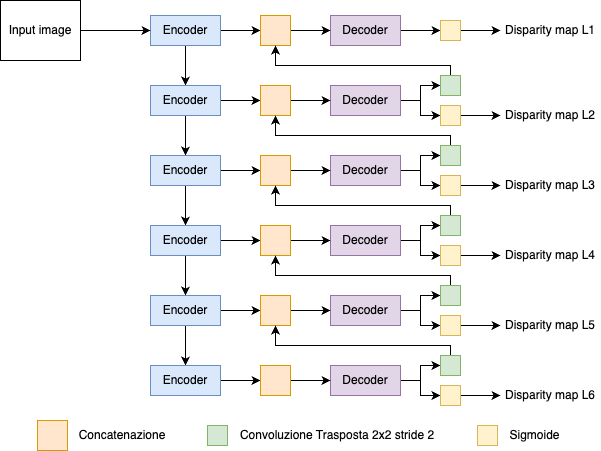

The diagram above was exported from draw.io. Its source (the exported page's mxGraphModel, read from the mxfile embedded in the PNG):
<mxGraphModel dx="1578" dy="908" grid="1" gridSize="10" guides="1" tooltips="1" connect="1" arrows="1" fold="1" page="1" pageScale="1" pageWidth="827" pageHeight="1169" math="0" shadow="0">
  <root>
    <mxCell id="0" />
    <mxCell id="1" parent="0" />
    <mxCell id="2" style="edgeStyle=orthogonalEdgeStyle;rounded=0;orthogonalLoop=1;jettySize=auto;html=1;exitX=1;exitY=0.5;exitDx=0;exitDy=0;entryX=0;entryY=0.5;entryDx=0;entryDy=0;" edge="1" source="4" target="10" parent="1">
      <mxGeometry relative="1" as="geometry" />
    </mxCell>
    <mxCell id="3" style="edgeStyle=orthogonalEdgeStyle;rounded=0;orthogonalLoop=1;jettySize=auto;html=1;exitX=0.5;exitY=1;exitDx=0;exitDy=0;entryX=0.5;entryY=0;entryDx=0;entryDy=0;" edge="1" source="4" target="13" parent="1">
      <mxGeometry relative="1" as="geometry" />
    </mxCell>
    <mxCell id="4" value="Encoder" style="rounded=0;whiteSpace=wrap;html=1;fillColor=#dae8fc;strokeColor=#6c8ebf;" vertex="1" parent="1">
      <mxGeometry x="264" y="95" width="70" height="30" as="geometry" />
    </mxCell>
    <mxCell id="5" style="edgeStyle=orthogonalEdgeStyle;rounded=0;orthogonalLoop=1;jettySize=auto;html=1;exitX=1;exitY=0.5;exitDx=0;exitDy=0;entryX=0;entryY=0.5;entryDx=0;entryDy=0;" edge="1" source="6" target="59" parent="1">
      <mxGeometry relative="1" as="geometry" />
    </mxCell>
    <mxCell id="6" value="Decoder" style="rounded=0;whiteSpace=wrap;html=1;fillColor=#e1d5e7;strokeColor=#9673a6;" vertex="1" parent="1">
      <mxGeometry x="444" y="95" width="70" height="30" as="geometry" />
    </mxCell>
    <mxCell id="7" value="Input image" style="rounded=0;whiteSpace=wrap;html=1;" vertex="1" parent="1">
      <mxGeometry x="114" y="80" width="80" height="60" as="geometry" />
    </mxCell>
    <mxCell id="8" value="" style="endArrow=classic;html=1;rounded=0;exitX=1;exitY=0.5;exitDx=0;exitDy=0;entryX=0;entryY=0.5;entryDx=0;entryDy=0;" edge="1" source="7" target="4" parent="1">
      <mxGeometry width="50" height="50" relative="1" as="geometry">
        <mxPoint x="374" y="225" as="sourcePoint" />
        <mxPoint x="424" y="175" as="targetPoint" />
      </mxGeometry>
    </mxCell>
    <mxCell id="9" style="edgeStyle=orthogonalEdgeStyle;rounded=0;orthogonalLoop=1;jettySize=auto;html=1;exitX=1;exitY=0.5;exitDx=0;exitDy=0;entryX=0;entryY=0.5;entryDx=0;entryDy=0;" edge="1" source="10" target="6" parent="1">
      <mxGeometry relative="1" as="geometry" />
    </mxCell>
    <mxCell id="10" value="" style="rounded=0;whiteSpace=wrap;html=1;fillColor=#ffe6cc;strokeColor=#d79b00;" vertex="1" parent="1">
      <mxGeometry x="374" y="95" width="30" height="30" as="geometry" />
    </mxCell>
    <mxCell id="11" style="edgeStyle=orthogonalEdgeStyle;rounded=0;orthogonalLoop=1;jettySize=auto;html=1;exitX=1;exitY=0.5;exitDx=0;exitDy=0;entryX=0;entryY=0.5;entryDx=0;entryDy=0;" edge="1" source="13" target="18" parent="1">
      <mxGeometry relative="1" as="geometry" />
    </mxCell>
    <mxCell id="12" style="edgeStyle=orthogonalEdgeStyle;rounded=0;orthogonalLoop=1;jettySize=auto;html=1;exitX=0.5;exitY=1;exitDx=0;exitDy=0;entryX=0.5;entryY=0;entryDx=0;entryDy=0;" edge="1" source="13" target="21" parent="1">
      <mxGeometry relative="1" as="geometry" />
    </mxCell>
    <mxCell id="13" value="Encoder" style="rounded=0;whiteSpace=wrap;html=1;fillColor=#dae8fc;strokeColor=#6c8ebf;" vertex="1" parent="1">
      <mxGeometry x="264" y="165" width="70" height="30" as="geometry" />
    </mxCell>
    <mxCell id="14" style="edgeStyle=orthogonalEdgeStyle;rounded=0;orthogonalLoop=1;jettySize=auto;html=1;exitX=1;exitY=0.5;exitDx=0;exitDy=0;entryX=0;entryY=0.5;entryDx=0;entryDy=0;" edge="1" source="16" target="57" parent="1">
      <mxGeometry relative="1" as="geometry" />
    </mxCell>
    <mxCell id="15" style="edgeStyle=orthogonalEdgeStyle;rounded=0;orthogonalLoop=1;jettySize=auto;html=1;exitX=1;exitY=0.5;exitDx=0;exitDy=0;entryX=0;entryY=0.5;entryDx=0;entryDy=0;" edge="1" source="16" target="55" parent="1">
      <mxGeometry relative="1" as="geometry" />
    </mxCell>
    <mxCell id="16" value="Decoder" style="rounded=0;whiteSpace=wrap;html=1;fillColor=#e1d5e7;strokeColor=#9673a6;" vertex="1" parent="1">
      <mxGeometry x="444" y="165" width="70" height="30" as="geometry" />
    </mxCell>
    <mxCell id="17" style="edgeStyle=orthogonalEdgeStyle;rounded=0;orthogonalLoop=1;jettySize=auto;html=1;exitX=1;exitY=0.5;exitDx=0;exitDy=0;entryX=0;entryY=0.5;entryDx=0;entryDy=0;" edge="1" source="18" target="16" parent="1">
      <mxGeometry relative="1" as="geometry" />
    </mxCell>
    <mxCell id="18" value="" style="rounded=0;whiteSpace=wrap;html=1;fillColor=#ffe6cc;strokeColor=#d79b00;" vertex="1" parent="1">
      <mxGeometry x="374" y="165" width="30" height="30" as="geometry" />
    </mxCell>
    <mxCell id="19" style="edgeStyle=orthogonalEdgeStyle;rounded=0;orthogonalLoop=1;jettySize=auto;html=1;exitX=1;exitY=0.5;exitDx=0;exitDy=0;entryX=0;entryY=0.5;entryDx=0;entryDy=0;" edge="1" source="21" target="26" parent="1">
      <mxGeometry relative="1" as="geometry" />
    </mxCell>
    <mxCell id="20" style="edgeStyle=orthogonalEdgeStyle;rounded=0;orthogonalLoop=1;jettySize=auto;html=1;exitX=0.5;exitY=1;exitDx=0;exitDy=0;entryX=0.5;entryY=0;entryDx=0;entryDy=0;" edge="1" source="21" target="29" parent="1">
      <mxGeometry relative="1" as="geometry" />
    </mxCell>
    <mxCell id="21" value="Encoder" style="rounded=0;whiteSpace=wrap;html=1;fillColor=#dae8fc;strokeColor=#6c8ebf;" vertex="1" parent="1">
      <mxGeometry x="264" y="235" width="70" height="30" as="geometry" />
    </mxCell>
    <mxCell id="22" style="edgeStyle=orthogonalEdgeStyle;rounded=0;orthogonalLoop=1;jettySize=auto;html=1;exitX=1;exitY=0.5;exitDx=0;exitDy=0;entryX=0;entryY=0.5;entryDx=0;entryDy=0;" edge="1" source="24" target="53" parent="1">
      <mxGeometry relative="1" as="geometry" />
    </mxCell>
    <mxCell id="23" style="edgeStyle=orthogonalEdgeStyle;rounded=0;orthogonalLoop=1;jettySize=auto;html=1;exitX=1;exitY=0.5;exitDx=0;exitDy=0;entryX=0;entryY=0.5;entryDx=0;entryDy=0;" edge="1" source="24" target="51" parent="1">
      <mxGeometry relative="1" as="geometry" />
    </mxCell>
    <mxCell id="24" value="Decoder" style="rounded=0;whiteSpace=wrap;html=1;fillColor=#e1d5e7;strokeColor=#9673a6;" vertex="1" parent="1">
      <mxGeometry x="444" y="235" width="70" height="30" as="geometry" />
    </mxCell>
    <mxCell id="25" style="edgeStyle=orthogonalEdgeStyle;rounded=0;orthogonalLoop=1;jettySize=auto;html=1;exitX=1;exitY=0.5;exitDx=0;exitDy=0;entryX=0;entryY=0.5;entryDx=0;entryDy=0;" edge="1" source="26" target="24" parent="1">
      <mxGeometry relative="1" as="geometry" />
    </mxCell>
    <mxCell id="26" value="" style="rounded=0;whiteSpace=wrap;html=1;fillColor=#ffe6cc;strokeColor=#d79b00;" vertex="1" parent="1">
      <mxGeometry x="374" y="235" width="30" height="30" as="geometry" />
    </mxCell>
    <mxCell id="27" style="edgeStyle=orthogonalEdgeStyle;rounded=0;orthogonalLoop=1;jettySize=auto;html=1;exitX=1;exitY=0.5;exitDx=0;exitDy=0;entryX=0;entryY=0.5;entryDx=0;entryDy=0;" edge="1" source="29" target="34" parent="1">
      <mxGeometry relative="1" as="geometry" />
    </mxCell>
    <mxCell id="28" style="edgeStyle=orthogonalEdgeStyle;rounded=0;orthogonalLoop=1;jettySize=auto;html=1;exitX=0.5;exitY=1;exitDx=0;exitDy=0;entryX=0.5;entryY=0;entryDx=0;entryDy=0;" edge="1" source="29" target="37" parent="1">
      <mxGeometry relative="1" as="geometry" />
    </mxCell>
    <mxCell id="29" value="Encoder" style="rounded=0;whiteSpace=wrap;html=1;fillColor=#dae8fc;strokeColor=#6c8ebf;" vertex="1" parent="1">
      <mxGeometry x="264" y="305" width="70" height="30" as="geometry" />
    </mxCell>
    <mxCell id="30" style="edgeStyle=orthogonalEdgeStyle;rounded=0;orthogonalLoop=1;jettySize=auto;html=1;exitX=1;exitY=0.5;exitDx=0;exitDy=0;entryX=0;entryY=0.5;entryDx=0;entryDy=0;" edge="1" source="32" target="63" parent="1">
      <mxGeometry relative="1" as="geometry" />
    </mxCell>
    <mxCell id="31" style="edgeStyle=orthogonalEdgeStyle;rounded=0;orthogonalLoop=1;jettySize=auto;html=1;exitX=1;exitY=0.5;exitDx=0;exitDy=0;entryX=0;entryY=0.5;entryDx=0;entryDy=0;" edge="1" source="32" target="61" parent="1">
      <mxGeometry relative="1" as="geometry" />
    </mxCell>
    <mxCell id="32" value="Decoder" style="rounded=0;whiteSpace=wrap;html=1;fillColor=#e1d5e7;strokeColor=#9673a6;" vertex="1" parent="1">
      <mxGeometry x="444" y="305" width="70" height="30" as="geometry" />
    </mxCell>
    <mxCell id="33" style="edgeStyle=orthogonalEdgeStyle;rounded=0;orthogonalLoop=1;jettySize=auto;html=1;exitX=1;exitY=0.5;exitDx=0;exitDy=0;entryX=0;entryY=0.5;entryDx=0;entryDy=0;" edge="1" source="34" target="32" parent="1">
      <mxGeometry relative="1" as="geometry" />
    </mxCell>
    <mxCell id="34" value="" style="rounded=0;whiteSpace=wrap;html=1;fillColor=#ffe6cc;strokeColor=#d79b00;" vertex="1" parent="1">
      <mxGeometry x="374" y="305" width="30" height="30" as="geometry" />
    </mxCell>
    <mxCell id="35" style="edgeStyle=orthogonalEdgeStyle;rounded=0;orthogonalLoop=1;jettySize=auto;html=1;exitX=1;exitY=0.5;exitDx=0;exitDy=0;entryX=0;entryY=0.5;entryDx=0;entryDy=0;" edge="1" source="37" target="42" parent="1">
      <mxGeometry relative="1" as="geometry" />
    </mxCell>
    <mxCell id="36" style="edgeStyle=orthogonalEdgeStyle;rounded=0;orthogonalLoop=1;jettySize=auto;html=1;exitX=0.5;exitY=1;exitDx=0;exitDy=0;entryX=0.5;entryY=0;entryDx=0;entryDy=0;" edge="1" source="37" target="44" parent="1">
      <mxGeometry relative="1" as="geometry" />
    </mxCell>
    <mxCell id="37" value="Encoder" style="rounded=0;whiteSpace=wrap;html=1;fillColor=#dae8fc;strokeColor=#6c8ebf;" vertex="1" parent="1">
      <mxGeometry x="264" y="375" width="70" height="30" as="geometry" />
    </mxCell>
    <mxCell id="38" style="edgeStyle=orthogonalEdgeStyle;rounded=0;orthogonalLoop=1;jettySize=auto;html=1;exitX=1;exitY=0.5;exitDx=0;exitDy=0;entryX=0;entryY=0.5;entryDx=0;entryDy=0;" edge="1" source="40" target="67" parent="1">
      <mxGeometry relative="1" as="geometry" />
    </mxCell>
    <mxCell id="39" style="edgeStyle=orthogonalEdgeStyle;rounded=0;orthogonalLoop=1;jettySize=auto;html=1;exitX=1;exitY=0.5;exitDx=0;exitDy=0;entryX=0;entryY=0.5;entryDx=0;entryDy=0;" edge="1" source="40" target="65" parent="1">
      <mxGeometry relative="1" as="geometry" />
    </mxCell>
    <mxCell id="40" value="Decoder" style="rounded=0;whiteSpace=wrap;html=1;fillColor=#e1d5e7;strokeColor=#9673a6;" vertex="1" parent="1">
      <mxGeometry x="444" y="375" width="70" height="30" as="geometry" />
    </mxCell>
    <mxCell id="41" style="edgeStyle=orthogonalEdgeStyle;rounded=0;orthogonalLoop=1;jettySize=auto;html=1;exitX=1;exitY=0.5;exitDx=0;exitDy=0;entryX=0;entryY=0.5;entryDx=0;entryDy=0;" edge="1" source="42" target="40" parent="1">
      <mxGeometry relative="1" as="geometry" />
    </mxCell>
    <mxCell id="42" value="" style="rounded=0;whiteSpace=wrap;html=1;fillColor=#ffe6cc;strokeColor=#d79b00;" vertex="1" parent="1">
      <mxGeometry x="374" y="375" width="30" height="30" as="geometry" />
    </mxCell>
    <mxCell id="43" style="edgeStyle=orthogonalEdgeStyle;rounded=0;orthogonalLoop=1;jettySize=auto;html=1;exitX=1;exitY=0.5;exitDx=0;exitDy=0;entryX=0;entryY=0.5;entryDx=0;entryDy=0;" edge="1" source="44" target="49" parent="1">
      <mxGeometry relative="1" as="geometry" />
    </mxCell>
    <mxCell id="44" value="Encoder" style="rounded=0;whiteSpace=wrap;html=1;fillColor=#dae8fc;strokeColor=#6c8ebf;" vertex="1" parent="1">
      <mxGeometry x="264" y="445" width="70" height="30" as="geometry" />
    </mxCell>
    <mxCell id="45" style="edgeStyle=orthogonalEdgeStyle;rounded=0;orthogonalLoop=1;jettySize=auto;html=1;exitX=1;exitY=0.5;exitDx=0;exitDy=0;entryX=0;entryY=0.5;entryDx=0;entryDy=0;" edge="1" source="47" target="69" parent="1">
      <mxGeometry relative="1" as="geometry">
        <Array as="points">
          <mxPoint x="534" y="460" />
          <mxPoint x="534" y="445" />
        </Array>
      </mxGeometry>
    </mxCell>
    <mxCell id="46" style="edgeStyle=orthogonalEdgeStyle;rounded=0;orthogonalLoop=1;jettySize=auto;html=1;exitX=1;exitY=0.5;exitDx=0;exitDy=0;entryX=0;entryY=0.5;entryDx=0;entryDy=0;" edge="1" source="47" target="71" parent="1">
      <mxGeometry relative="1" as="geometry">
        <Array as="points">
          <mxPoint x="534" y="460" />
          <mxPoint x="534" y="475" />
        </Array>
      </mxGeometry>
    </mxCell>
    <mxCell id="47" value="Decoder" style="rounded=0;whiteSpace=wrap;html=1;fillColor=#e1d5e7;strokeColor=#9673a6;" vertex="1" parent="1">
      <mxGeometry x="444" y="445" width="70" height="30" as="geometry" />
    </mxCell>
    <mxCell id="48" style="edgeStyle=orthogonalEdgeStyle;rounded=0;orthogonalLoop=1;jettySize=auto;html=1;exitX=1;exitY=0.5;exitDx=0;exitDy=0;entryX=0;entryY=0.5;entryDx=0;entryDy=0;" edge="1" source="49" target="47" parent="1">
      <mxGeometry relative="1" as="geometry" />
    </mxCell>
    <mxCell id="49" value="" style="rounded=0;whiteSpace=wrap;html=1;fillColor=#ffe6cc;strokeColor=#d79b00;" vertex="1" parent="1">
      <mxGeometry x="374" y="445" width="30" height="30" as="geometry" />
    </mxCell>
    <mxCell id="50" style="edgeStyle=orthogonalEdgeStyle;rounded=0;orthogonalLoop=1;jettySize=auto;html=1;exitX=0.5;exitY=0;exitDx=0;exitDy=0;entryX=0.5;entryY=1;entryDx=0;entryDy=0;" edge="1" source="51" target="18" parent="1">
      <mxGeometry relative="1" as="geometry">
        <Array as="points">
          <mxPoint x="564" y="215" />
          <mxPoint x="389" y="215" />
        </Array>
      </mxGeometry>
    </mxCell>
    <mxCell id="51" value="" style="whiteSpace=wrap;html=1;aspect=fixed;fillColor=#d5e8d4;strokeColor=#82b366;" vertex="1" parent="1">
      <mxGeometry x="554" y="225" width="20" height="20" as="geometry" />
    </mxCell>
    <mxCell id="52" style="edgeStyle=orthogonalEdgeStyle;rounded=0;orthogonalLoop=1;jettySize=auto;html=1;exitX=1;exitY=0.5;exitDx=0;exitDy=0;entryX=0;entryY=0.5;entryDx=0;entryDy=0;" edge="1" source="53" target="74" parent="1">
      <mxGeometry relative="1" as="geometry" />
    </mxCell>
    <mxCell id="53" value="" style="whiteSpace=wrap;html=1;aspect=fixed;fillColor=#fff2cc;strokeColor=#d6b656;" vertex="1" parent="1">
      <mxGeometry x="554" y="255" width="20" height="20" as="geometry" />
    </mxCell>
    <mxCell id="54" style="edgeStyle=orthogonalEdgeStyle;rounded=0;orthogonalLoop=1;jettySize=auto;html=1;exitX=0.5;exitY=0;exitDx=0;exitDy=0;entryX=0.5;entryY=1;entryDx=0;entryDy=0;" edge="1" source="55" target="10" parent="1">
      <mxGeometry relative="1" as="geometry">
        <Array as="points">
          <mxPoint x="564" y="145" />
          <mxPoint x="389" y="145" />
        </Array>
      </mxGeometry>
    </mxCell>
    <mxCell id="55" value="" style="whiteSpace=wrap;html=1;aspect=fixed;fillColor=#d5e8d4;strokeColor=#82b366;" vertex="1" parent="1">
      <mxGeometry x="554" y="155" width="20" height="20" as="geometry" />
    </mxCell>
    <mxCell id="56" style="edgeStyle=orthogonalEdgeStyle;rounded=0;orthogonalLoop=1;jettySize=auto;html=1;exitX=1;exitY=0.5;exitDx=0;exitDy=0;entryX=0;entryY=0.5;entryDx=0;entryDy=0;" edge="1" source="57" target="73" parent="1">
      <mxGeometry relative="1" as="geometry" />
    </mxCell>
    <mxCell id="57" value="" style="whiteSpace=wrap;html=1;aspect=fixed;fillColor=#fff2cc;strokeColor=#d6b656;" vertex="1" parent="1">
      <mxGeometry x="554" y="185" width="20" height="20" as="geometry" />
    </mxCell>
    <mxCell id="58" style="edgeStyle=orthogonalEdgeStyle;rounded=0;orthogonalLoop=1;jettySize=auto;html=1;exitX=1;exitY=0.5;exitDx=0;exitDy=0;entryX=0;entryY=0.5;entryDx=0;entryDy=0;" edge="1" source="59" target="72" parent="1">
      <mxGeometry relative="1" as="geometry" />
    </mxCell>
    <mxCell id="59" value="" style="whiteSpace=wrap;html=1;aspect=fixed;fillColor=#fff2cc;strokeColor=#d6b656;" vertex="1" parent="1">
      <mxGeometry x="554" y="100" width="20" height="20" as="geometry" />
    </mxCell>
    <mxCell id="60" style="edgeStyle=orthogonalEdgeStyle;rounded=0;orthogonalLoop=1;jettySize=auto;html=1;exitX=0.5;exitY=0;exitDx=0;exitDy=0;entryX=0.5;entryY=1;entryDx=0;entryDy=0;" edge="1" source="61" target="26" parent="1">
      <mxGeometry relative="1" as="geometry">
        <Array as="points">
          <mxPoint x="564" y="285" />
          <mxPoint x="389" y="285" />
        </Array>
      </mxGeometry>
    </mxCell>
    <mxCell id="61" value="" style="whiteSpace=wrap;html=1;aspect=fixed;fillColor=#d5e8d4;strokeColor=#82b366;" vertex="1" parent="1">
      <mxGeometry x="554" y="295" width="20" height="20" as="geometry" />
    </mxCell>
    <mxCell id="62" style="edgeStyle=orthogonalEdgeStyle;rounded=0;orthogonalLoop=1;jettySize=auto;html=1;exitX=1;exitY=0.5;exitDx=0;exitDy=0;entryX=0;entryY=0.5;entryDx=0;entryDy=0;" edge="1" source="63" target="75" parent="1">
      <mxGeometry relative="1" as="geometry" />
    </mxCell>
    <mxCell id="63" value="" style="whiteSpace=wrap;html=1;aspect=fixed;fillColor=#fff2cc;strokeColor=#d6b656;" vertex="1" parent="1">
      <mxGeometry x="554" y="325" width="20" height="20" as="geometry" />
    </mxCell>
    <mxCell id="64" style="edgeStyle=orthogonalEdgeStyle;rounded=0;orthogonalLoop=1;jettySize=auto;html=1;exitX=0.5;exitY=0;exitDx=0;exitDy=0;entryX=0.5;entryY=1;entryDx=0;entryDy=0;" edge="1" source="65" target="34" parent="1">
      <mxGeometry relative="1" as="geometry">
        <Array as="points">
          <mxPoint x="564" y="355" />
          <mxPoint x="389" y="355" />
        </Array>
      </mxGeometry>
    </mxCell>
    <mxCell id="65" value="" style="whiteSpace=wrap;html=1;aspect=fixed;fillColor=#d5e8d4;strokeColor=#82b366;" vertex="1" parent="1">
      <mxGeometry x="554" y="365" width="20" height="20" as="geometry" />
    </mxCell>
    <mxCell id="66" style="edgeStyle=orthogonalEdgeStyle;rounded=0;orthogonalLoop=1;jettySize=auto;html=1;exitX=1;exitY=0.5;exitDx=0;exitDy=0;entryX=0;entryY=0.5;entryDx=0;entryDy=0;" edge="1" source="67" target="76" parent="1">
      <mxGeometry relative="1" as="geometry" />
    </mxCell>
    <mxCell id="67" value="" style="whiteSpace=wrap;html=1;aspect=fixed;fillColor=#fff2cc;strokeColor=#d6b656;" vertex="1" parent="1">
      <mxGeometry x="554" y="395" width="20" height="20" as="geometry" />
    </mxCell>
    <mxCell id="68" style="edgeStyle=orthogonalEdgeStyle;rounded=0;orthogonalLoop=1;jettySize=auto;html=1;exitX=0.5;exitY=0;exitDx=0;exitDy=0;entryX=0.5;entryY=1;entryDx=0;entryDy=0;" edge="1" source="69" target="42" parent="1">
      <mxGeometry relative="1" as="geometry">
        <Array as="points">
          <mxPoint x="564" y="425" />
          <mxPoint x="389" y="425" />
        </Array>
      </mxGeometry>
    </mxCell>
    <mxCell id="69" value="" style="whiteSpace=wrap;html=1;aspect=fixed;fillColor=#d5e8d4;strokeColor=#82b366;" vertex="1" parent="1">
      <mxGeometry x="554" y="435" width="20" height="20" as="geometry" />
    </mxCell>
    <mxCell id="70" style="edgeStyle=orthogonalEdgeStyle;rounded=0;orthogonalLoop=1;jettySize=auto;html=1;exitX=1;exitY=0.5;exitDx=0;exitDy=0;entryX=0;entryY=0.5;entryDx=0;entryDy=0;" edge="1" source="71" target="77" parent="1">
      <mxGeometry relative="1" as="geometry" />
    </mxCell>
    <mxCell id="71" value="" style="whiteSpace=wrap;html=1;aspect=fixed;fillColor=#fff2cc;strokeColor=#d6b656;" vertex="1" parent="1">
      <mxGeometry x="554" y="465" width="20" height="20" as="geometry" />
    </mxCell>
    <mxCell id="72" value="Disparity map L1" style="text;html=1;align=center;verticalAlign=middle;whiteSpace=wrap;rounded=0;" vertex="1" parent="1">
      <mxGeometry x="614" y="95" width="100" height="30" as="geometry" />
    </mxCell>
    <mxCell id="73" value="Disparity map L2" style="text;html=1;align=center;verticalAlign=middle;whiteSpace=wrap;rounded=0;" vertex="1" parent="1">
      <mxGeometry x="614" y="180" width="100" height="30" as="geometry" />
    </mxCell>
    <mxCell id="74" value="Disparity map L3" style="text;html=1;align=center;verticalAlign=middle;whiteSpace=wrap;rounded=0;" vertex="1" parent="1">
      <mxGeometry x="614" y="250" width="100" height="30" as="geometry" />
    </mxCell>
    <mxCell id="75" value="Disparity map L4" style="text;html=1;align=center;verticalAlign=middle;whiteSpace=wrap;rounded=0;" vertex="1" parent="1">
      <mxGeometry x="614" y="320" width="100" height="30" as="geometry" />
    </mxCell>
    <mxCell id="76" value="Disparity map L5" style="text;html=1;align=center;verticalAlign=middle;whiteSpace=wrap;rounded=0;" vertex="1" parent="1">
      <mxGeometry x="614" y="390" width="100" height="30" as="geometry" />
    </mxCell>
    <mxCell id="77" value="Disparity map L6" style="text;html=1;align=center;verticalAlign=middle;whiteSpace=wrap;rounded=0;" vertex="1" parent="1">
      <mxGeometry x="614" y="460" width="100" height="30" as="geometry" />
    </mxCell>
    <mxCell id="78" value="" style="rounded=0;whiteSpace=wrap;html=1;fillColor=#ffe6cc;strokeColor=#d79b00;" vertex="1" parent="1">
      <mxGeometry x="151" y="500" width="30" height="30" as="geometry" />
    </mxCell>
    <mxCell id="79" value="" style="whiteSpace=wrap;html=1;aspect=fixed;fillColor=#d5e8d4;strokeColor=#82b366;" vertex="1" parent="1">
      <mxGeometry x="321" y="505" width="20" height="20" as="geometry" />
    </mxCell>
    <mxCell id="80" value="" style="whiteSpace=wrap;html=1;aspect=fixed;fillColor=#fff2cc;strokeColor=#d6b656;" vertex="1" parent="1">
      <mxGeometry x="591" y="505" width="20" height="20" as="geometry" />
    </mxCell>
    <mxCell id="81" value="Convoluzione Trasposta 2x2 stride 2" style="text;html=1;align=center;verticalAlign=middle;whiteSpace=wrap;rounded=0;" vertex="1" parent="1">
      <mxGeometry x="351" y="500" width="200" height="30" as="geometry" />
    </mxCell>
    <mxCell id="82" value="Sigmoide" style="text;html=1;align=center;verticalAlign=middle;whiteSpace=wrap;rounded=0;" vertex="1" parent="1">
      <mxGeometry x="621" y="500" width="55" height="30" as="geometry" />
    </mxCell>
    <mxCell id="83" value="Concatenazione" style="text;html=1;align=center;verticalAlign=middle;whiteSpace=wrap;rounded=0;" vertex="1" parent="1">
      <mxGeometry x="191" y="500" width="90" height="30" as="geometry" />
    </mxCell>
  </root>
</mxGraphModel>